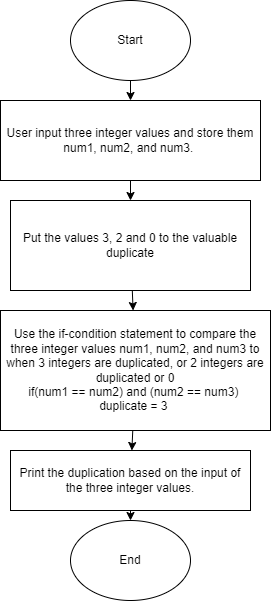

The diagram above was exported from draw.io. Its source (the exported page's mxGraphModel, read from the mxfile embedded in the PNG):
<mxGraphModel dx="365" dy="387" grid="1" gridSize="10" guides="1" tooltips="1" connect="1" arrows="1" fold="1" page="1" pageScale="1" pageWidth="850" pageHeight="1100" math="0" shadow="0">
  <root>
    <mxCell id="0" />
    <mxCell id="1" parent="0" />
    <mxCell id="3" style="edgeStyle=none;html=1;" edge="1" parent="1" source="2">
      <mxGeometry relative="1" as="geometry">
        <mxPoint x="190" y="120" as="targetPoint" />
      </mxGeometry>
    </mxCell>
    <mxCell id="2" value="Start" style="ellipse;whiteSpace=wrap;html=1;" vertex="1" parent="1">
      <mxGeometry x="130" y="20" width="120" height="80" as="geometry" />
    </mxCell>
    <mxCell id="5" style="edgeStyle=none;html=1;" edge="1" parent="1" source="4">
      <mxGeometry relative="1" as="geometry">
        <mxPoint x="190" y="220" as="targetPoint" />
      </mxGeometry>
    </mxCell>
    <mxCell id="4" value="User input three integer values and store them num1, num2, and num3.&amp;nbsp;" style="rounded=0;whiteSpace=wrap;html=1;" vertex="1" parent="1">
      <mxGeometry x="60" y="120" width="260" height="80" as="geometry" />
    </mxCell>
    <mxCell id="7" style="edgeStyle=none;html=1;" edge="1" parent="1" source="6" target="8">
      <mxGeometry relative="1" as="geometry">
        <mxPoint x="190" y="330" as="targetPoint" />
      </mxGeometry>
    </mxCell>
    <mxCell id="6" value="Put the values 3, 2 and 0 to the valuable duplicate" style="rounded=0;whiteSpace=wrap;html=1;" vertex="1" parent="1">
      <mxGeometry x="70" y="220" width="240" height="90" as="geometry" />
    </mxCell>
    <mxCell id="9" style="edgeStyle=none;html=1;" edge="1" parent="1" source="8" target="10">
      <mxGeometry relative="1" as="geometry">
        <mxPoint x="188.125" y="460" as="targetPoint" />
      </mxGeometry>
    </mxCell>
    <mxCell id="8" value="Use the if-condition statement to compare the three integer values num1, num2, and num3 to when 3 integers are duplicated, or 2 integers are duplicated or 0&lt;br&gt;if(num1 == num2) and (num2 == num3)&amp;nbsp;&lt;br&gt;duplicate = 3&amp;nbsp;" style="rounded=0;whiteSpace=wrap;html=1;" vertex="1" parent="1">
      <mxGeometry x="60" y="330" width="270" height="120" as="geometry" />
    </mxCell>
    <mxCell id="11" style="edgeStyle=none;html=1;" edge="1" parent="1" source="10" target="12">
      <mxGeometry relative="1" as="geometry">
        <mxPoint x="190" y="540" as="targetPoint" />
      </mxGeometry>
    </mxCell>
    <mxCell id="10" value="Print the duplication based on the input of the three integer values." style="rounded=0;whiteSpace=wrap;html=1;" vertex="1" parent="1">
      <mxGeometry x="70" y="470" width="240" height="60" as="geometry" />
    </mxCell>
    <mxCell id="12" value="End" style="ellipse;whiteSpace=wrap;html=1;" vertex="1" parent="1">
      <mxGeometry x="130" y="540" width="120" height="80" as="geometry" />
    </mxCell>
  </root>
</mxGraphModel>